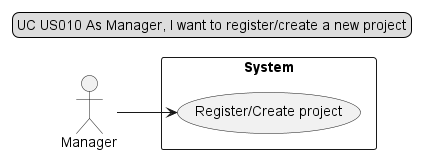

The diagram above was rendered by PlantUML. Its source (embedded in the PNG):
@startuml
legend top
UC US010 As Manager, I want to register/create a new project
end legend
left to right direction
actor Manager
rectangle System {
usecase "Register/Create project" as UC1
}
 Manager-->UC1


@enduml